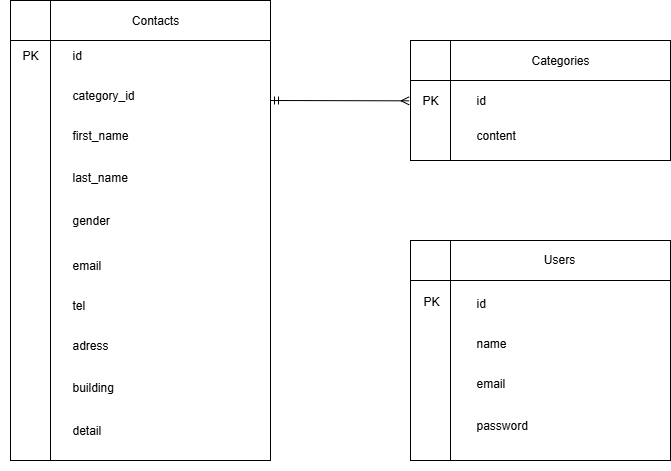

The diagram above was exported from draw.io. Its source (the exported page's mxGraphModel, read from the mxfile embedded in the PNG):
<mxGraphModel dx="1010" dy="666" grid="1" gridSize="10" guides="1" tooltips="1" connect="1" arrows="1" fold="1" page="1" pageScale="1" pageWidth="827" pageHeight="1169" math="0" shadow="0">
  <root>
    <mxCell id="0" />
    <mxCell id="1" parent="0" />
    <mxCell id="DyUJH5zBsSP_YAubHUze-26" value="" style="group" vertex="1" connectable="0" parent="1">
      <mxGeometry x="70" y="310" width="270" height="460" as="geometry" />
    </mxCell>
    <mxCell id="DyUJH5zBsSP_YAubHUze-5" value="" style="shape=internalStorage;whiteSpace=wrap;html=1;backgroundOutline=1;dx=40;dy=40;" vertex="1" parent="DyUJH5zBsSP_YAubHUze-26">
      <mxGeometry x="10" width="260" height="460" as="geometry" />
    </mxCell>
    <mxCell id="DyUJH5zBsSP_YAubHUze-6" value="Contacts" style="text;html=1;align=center;verticalAlign=middle;whiteSpace=wrap;rounded=0;" vertex="1" parent="DyUJH5zBsSP_YAubHUze-26">
      <mxGeometry x="70" y="5" width="170" height="30" as="geometry" />
    </mxCell>
    <mxCell id="DyUJH5zBsSP_YAubHUze-7" value="PK" style="text;html=1;align=center;verticalAlign=middle;whiteSpace=wrap;rounded=0;" vertex="1" parent="DyUJH5zBsSP_YAubHUze-26">
      <mxGeometry y="40" width="60" height="30" as="geometry" />
    </mxCell>
    <mxCell id="DyUJH5zBsSP_YAubHUze-9" value="id" style="text;html=1;align=left;verticalAlign=middle;whiteSpace=wrap;rounded=0;" vertex="1" parent="DyUJH5zBsSP_YAubHUze-26">
      <mxGeometry x="70" y="40" width="170" height="30" as="geometry" />
    </mxCell>
    <mxCell id="DyUJH5zBsSP_YAubHUze-10" value="category_id" style="text;html=1;align=left;verticalAlign=middle;whiteSpace=wrap;rounded=0;" vertex="1" parent="DyUJH5zBsSP_YAubHUze-26">
      <mxGeometry x="70" y="80" width="170" height="30" as="geometry" />
    </mxCell>
    <mxCell id="DyUJH5zBsSP_YAubHUze-11" value="first_name" style="text;html=1;align=left;verticalAlign=middle;whiteSpace=wrap;rounded=0;" vertex="1" parent="DyUJH5zBsSP_YAubHUze-26">
      <mxGeometry x="70" y="120" width="170" height="30" as="geometry" />
    </mxCell>
    <mxCell id="DyUJH5zBsSP_YAubHUze-12" value="last_name" style="text;html=1;align=left;verticalAlign=middle;whiteSpace=wrap;rounded=0;" vertex="1" parent="DyUJH5zBsSP_YAubHUze-26">
      <mxGeometry x="70" y="162" width="170" height="30" as="geometry" />
    </mxCell>
    <mxCell id="DyUJH5zBsSP_YAubHUze-13" value="gender" style="text;html=1;align=left;verticalAlign=middle;whiteSpace=wrap;rounded=0;" vertex="1" parent="DyUJH5zBsSP_YAubHUze-26">
      <mxGeometry x="70" y="205" width="170" height="30" as="geometry" />
    </mxCell>
    <mxCell id="DyUJH5zBsSP_YAubHUze-17" value="email" style="text;html=1;align=left;verticalAlign=middle;whiteSpace=wrap;rounded=0;" vertex="1" parent="DyUJH5zBsSP_YAubHUze-26">
      <mxGeometry x="70" y="250" width="170" height="30" as="geometry" />
    </mxCell>
    <mxCell id="DyUJH5zBsSP_YAubHUze-18" value="tel" style="text;html=1;align=left;verticalAlign=middle;whiteSpace=wrap;rounded=0;" vertex="1" parent="DyUJH5zBsSP_YAubHUze-26">
      <mxGeometry x="70" y="290" width="170" height="30" as="geometry" />
    </mxCell>
    <mxCell id="DyUJH5zBsSP_YAubHUze-19" value="adress" style="text;html=1;align=left;verticalAlign=middle;whiteSpace=wrap;rounded=0;" vertex="1" parent="DyUJH5zBsSP_YAubHUze-26">
      <mxGeometry x="70" y="330" width="170" height="30" as="geometry" />
    </mxCell>
    <mxCell id="DyUJH5zBsSP_YAubHUze-20" value="building" style="text;html=1;align=left;verticalAlign=middle;whiteSpace=wrap;rounded=0;" vertex="1" parent="DyUJH5zBsSP_YAubHUze-26">
      <mxGeometry x="70" y="372" width="170" height="30" as="geometry" />
    </mxCell>
    <mxCell id="DyUJH5zBsSP_YAubHUze-21" value="detail" style="text;html=1;align=left;verticalAlign=middle;whiteSpace=wrap;rounded=0;" vertex="1" parent="DyUJH5zBsSP_YAubHUze-26">
      <mxGeometry x="70" y="415" width="170" height="30" as="geometry" />
    </mxCell>
    <mxCell id="DyUJH5zBsSP_YAubHUze-28" value="" style="group" vertex="1" connectable="0" parent="1">
      <mxGeometry x="470" y="350" width="270" height="120" as="geometry" />
    </mxCell>
    <mxCell id="DyUJH5zBsSP_YAubHUze-22" value="" style="shape=internalStorage;whiteSpace=wrap;html=1;backgroundOutline=1;dx=40;dy=40;" vertex="1" parent="DyUJH5zBsSP_YAubHUze-28">
      <mxGeometry x="10" width="260" height="120" as="geometry" />
    </mxCell>
    <mxCell id="DyUJH5zBsSP_YAubHUze-23" value="Categories" style="text;html=1;align=center;verticalAlign=middle;whiteSpace=wrap;rounded=0;" vertex="1" parent="DyUJH5zBsSP_YAubHUze-28">
      <mxGeometry x="75" y="5" width="170" height="30" as="geometry" />
    </mxCell>
    <mxCell id="DyUJH5zBsSP_YAubHUze-24" value="PK" style="text;html=1;align=center;verticalAlign=middle;whiteSpace=wrap;rounded=0;" vertex="1" parent="DyUJH5zBsSP_YAubHUze-28">
      <mxGeometry y="45" width="60" height="30" as="geometry" />
    </mxCell>
    <mxCell id="DyUJH5zBsSP_YAubHUze-25" value="id" style="text;html=1;align=left;verticalAlign=middle;whiteSpace=wrap;rounded=0;" vertex="1" parent="DyUJH5zBsSP_YAubHUze-28">
      <mxGeometry x="74" y="45" width="170" height="30" as="geometry" />
    </mxCell>
    <mxCell id="DyUJH5zBsSP_YAubHUze-27" value="content" style="text;html=1;align=left;verticalAlign=middle;whiteSpace=wrap;rounded=0;" vertex="1" parent="DyUJH5zBsSP_YAubHUze-28">
      <mxGeometry x="74" y="80" width="170" height="30" as="geometry" />
    </mxCell>
    <mxCell id="DyUJH5zBsSP_YAubHUze-29" value="" style="group" vertex="1" connectable="0" parent="1">
      <mxGeometry x="470" y="550" width="270" height="230" as="geometry" />
    </mxCell>
    <mxCell id="DyUJH5zBsSP_YAubHUze-30" value="" style="shape=internalStorage;whiteSpace=wrap;html=1;backgroundOutline=1;dx=40;dy=40;" vertex="1" parent="DyUJH5zBsSP_YAubHUze-29">
      <mxGeometry x="10" width="260" height="220" as="geometry" />
    </mxCell>
    <mxCell id="DyUJH5zBsSP_YAubHUze-31" value="Users" style="text;html=1;align=center;verticalAlign=middle;whiteSpace=wrap;rounded=0;" vertex="1" parent="DyUJH5zBsSP_YAubHUze-29">
      <mxGeometry x="74" y="-9.996666666666664" width="170" height="57.5" as="geometry" />
    </mxCell>
    <mxCell id="DyUJH5zBsSP_YAubHUze-32" value="PK" style="text;html=1;align=center;verticalAlign=middle;whiteSpace=wrap;rounded=0;" vertex="1" parent="DyUJH5zBsSP_YAubHUze-29">
      <mxGeometry x="1" y="32" width="60" height="57.5" as="geometry" />
    </mxCell>
    <mxCell id="DyUJH5zBsSP_YAubHUze-38" value="id" style="text;html=1;align=left;verticalAlign=middle;whiteSpace=wrap;rounded=0;" vertex="1" parent="DyUJH5zBsSP_YAubHUze-29">
      <mxGeometry x="74" y="47.5" width="170" height="30" as="geometry" />
    </mxCell>
    <mxCell id="DyUJH5zBsSP_YAubHUze-39" value="name" style="text;html=1;align=left;verticalAlign=middle;whiteSpace=wrap;rounded=0;" vertex="1" parent="DyUJH5zBsSP_YAubHUze-29">
      <mxGeometry x="74" y="87.5" width="170" height="30" as="geometry" />
    </mxCell>
    <mxCell id="DyUJH5zBsSP_YAubHUze-40" value="email" style="text;html=1;align=left;verticalAlign=middle;whiteSpace=wrap;rounded=0;" vertex="1" parent="DyUJH5zBsSP_YAubHUze-29">
      <mxGeometry x="74" y="127.5" width="170" height="30" as="geometry" />
    </mxCell>
    <mxCell id="DyUJH5zBsSP_YAubHUze-41" value="password" style="text;html=1;align=left;verticalAlign=middle;whiteSpace=wrap;rounded=0;" vertex="1" parent="DyUJH5zBsSP_YAubHUze-29">
      <mxGeometry x="74" y="169.5" width="170" height="30" as="geometry" />
    </mxCell>
    <mxCell id="DyUJH5zBsSP_YAubHUze-42" value="" style="endArrow=ERmany;html=1;rounded=0;entryX=0.144;entryY=0.511;entryDx=0;entryDy=0;entryPerimeter=0;startArrow=ERmandOne;startFill=0;endFill=0;" edge="1" parent="1" target="DyUJH5zBsSP_YAubHUze-24">
      <mxGeometry relative="1" as="geometry">
        <mxPoint x="340" y="410" as="sourcePoint" />
        <mxPoint x="494" y="409.5" as="targetPoint" />
      </mxGeometry>
    </mxCell>
  </root>
</mxGraphModel>